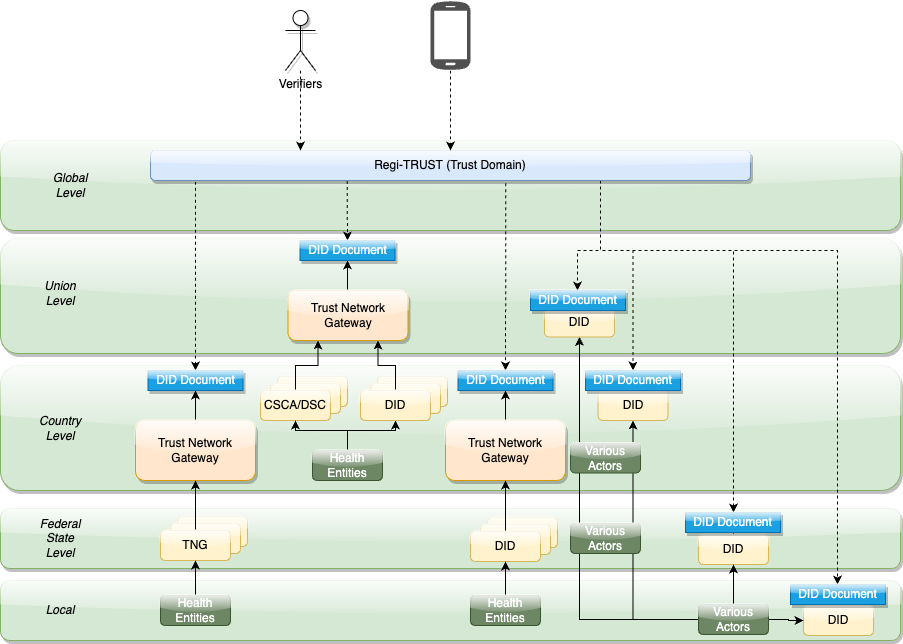

The diagram above was exported from draw.io. Its source (the exported page's mxGraphModel, read from the mxfile embedded in the PNG):
<mxGraphModel dx="1941" dy="1979" grid="1" gridSize="10" guides="1" tooltips="1" connect="1" arrows="1" fold="1" page="1" pageScale="1" pageWidth="827" pageHeight="1169" math="0" shadow="0">
  <root>
    <mxCell id="0" />
    <mxCell id="1" parent="0" />
    <mxCell id="hH8COVZcJRrZZ0vlvTmD-100" value="" style="rounded=1;whiteSpace=wrap;html=1;fillColor=#d5e8d4;strokeColor=#82b366;shadow=1;glass=1;" parent="1" vertex="1">
      <mxGeometry x="-120" y="285" width="900" height="125" as="geometry" />
    </mxCell>
    <mxCell id="hH8COVZcJRrZZ0vlvTmD-43" value="" style="rounded=1;whiteSpace=wrap;html=1;fillColor=#d5e8d4;strokeColor=#82b366;shadow=1;glass=1;" parent="1" vertex="1">
      <mxGeometry x="-120" y="158" width="900" height="115" as="geometry" />
    </mxCell>
    <mxCell id="hH8COVZcJRrZZ0vlvTmD-89" value="DID" style="rounded=1;whiteSpace=wrap;html=1;glass=1;fillColor=#fff2cc;strokeColor=#d6b656;" parent="1" vertex="1">
      <mxGeometry x="424" y="226.5" width="70" height="30" as="geometry" />
    </mxCell>
    <mxCell id="hH8COVZcJRrZZ0vlvTmD-36" value="" style="rounded=1;whiteSpace=wrap;html=1;fillColor=#d5e8d4;strokeColor=#82b366;shadow=1;glass=1;" parent="1" vertex="1">
      <mxGeometry x="-120" y="500" width="900" height="60" as="geometry" />
    </mxCell>
    <mxCell id="hH8COVZcJRrZZ0vlvTmD-15" value="" style="rounded=1;whiteSpace=wrap;html=1;fillColor=#d5e8d4;strokeColor=#82b366;shadow=1;glass=1;" parent="1" vertex="1">
      <mxGeometry x="-120" y="428" width="900" height="60" as="geometry" />
    </mxCell>
    <mxCell id="hH8COVZcJRrZZ0vlvTmD-8" value="" style="rounded=1;whiteSpace=wrap;html=1;glass=1;fillColor=#fff2cc;strokeColor=#d6b656;" parent="1" vertex="1">
      <mxGeometry x="57" y="436" width="70" height="30" as="geometry" />
    </mxCell>
    <mxCell id="hH8COVZcJRrZZ0vlvTmD-5" value="" style="rounded=1;whiteSpace=wrap;html=1;glass=1;fillColor=#fff2cc;strokeColor=#d6b656;" parent="1" vertex="1">
      <mxGeometry x="50" y="443" width="70" height="30" as="geometry" />
    </mxCell>
    <mxCell id="hH8COVZcJRrZZ0vlvTmD-30" style="edgeStyle=orthogonalEdgeStyle;rounded=0;orthogonalLoop=1;jettySize=auto;html=1;exitX=0.5;exitY=0;exitDx=0;exitDy=0;entryX=0.5;entryY=1;entryDx=0;entryDy=0;" parent="1" source="hH8COVZcJRrZZ0vlvTmD-1" target="hH8COVZcJRrZZ0vlvTmD-25" edge="1">
      <mxGeometry relative="1" as="geometry" />
    </mxCell>
    <mxCell id="hH8COVZcJRrZZ0vlvTmD-1" value="Trust Network Gateway" style="rounded=1;whiteSpace=wrap;html=1;glass=1;shadow=1;fillColor=#ffe6cc;strokeColor=#d79b00;" parent="1" vertex="1">
      <mxGeometry x="15" y="340" width="120" height="60" as="geometry" />
    </mxCell>
    <mxCell id="hH8COVZcJRrZZ0vlvTmD-29" style="edgeStyle=orthogonalEdgeStyle;rounded=0;orthogonalLoop=1;jettySize=auto;html=1;exitX=0.5;exitY=0;exitDx=0;exitDy=0;entryX=0.5;entryY=1;entryDx=0;entryDy=0;" parent="1" target="hH8COVZcJRrZZ0vlvTmD-26" edge="1">
      <mxGeometry relative="1" as="geometry">
        <mxPoint x="229.5" y="210" as="sourcePoint" />
      </mxGeometry>
    </mxCell>
    <mxCell id="hH8COVZcJRrZZ0vlvTmD-2" value="Trust Network Gateway" style="rounded=1;whiteSpace=wrap;html=1;glass=1;shadow=1;fillColor=#ffe6cc;strokeColor=#d79b00;" parent="1" vertex="1">
      <mxGeometry x="167.5" y="210" width="120" height="50" as="geometry" />
    </mxCell>
    <mxCell id="hH8COVZcJRrZZ0vlvTmD-28" style="edgeStyle=orthogonalEdgeStyle;rounded=0;orthogonalLoop=1;jettySize=auto;html=1;exitX=0.5;exitY=0;exitDx=0;exitDy=0;entryX=0.5;entryY=1;entryDx=0;entryDy=0;" parent="1" source="hH8COVZcJRrZZ0vlvTmD-3" target="hH8COVZcJRrZZ0vlvTmD-27" edge="1">
      <mxGeometry relative="1" as="geometry" />
    </mxCell>
    <mxCell id="hH8COVZcJRrZZ0vlvTmD-3" value="Trust Network Gateway" style="rounded=1;whiteSpace=wrap;html=1;glass=1;shadow=1;fillColor=#ffe6cc;strokeColor=#d79b00;" parent="1" vertex="1">
      <mxGeometry x="325" y="340" width="120" height="60" as="geometry" />
    </mxCell>
    <mxCell id="hH8COVZcJRrZZ0vlvTmD-19" style="edgeStyle=orthogonalEdgeStyle;rounded=0;orthogonalLoop=1;jettySize=auto;html=1;exitX=0.5;exitY=0;exitDx=0;exitDy=0;" parent="1" source="hH8COVZcJRrZZ0vlvTmD-4" target="hH8COVZcJRrZZ0vlvTmD-1" edge="1">
      <mxGeometry relative="1" as="geometry" />
    </mxCell>
    <mxCell id="hH8COVZcJRrZZ0vlvTmD-4" value="TNG" style="rounded=1;whiteSpace=wrap;html=1;glass=1;fillColor=#fff2cc;strokeColor=#d6b656;" parent="1" vertex="1">
      <mxGeometry x="40" y="450" width="70" height="30" as="geometry" />
    </mxCell>
    <mxCell id="hH8COVZcJRrZZ0vlvTmD-9" value="" style="rounded=1;whiteSpace=wrap;html=1;glass=1;fillColor=#fff2cc;strokeColor=#d6b656;" parent="1" vertex="1">
      <mxGeometry x="157" y="296" width="70" height="30" as="geometry" />
    </mxCell>
    <mxCell id="hH8COVZcJRrZZ0vlvTmD-10" value="" style="rounded=1;whiteSpace=wrap;html=1;glass=1;fillColor=#fff2cc;strokeColor=#d6b656;" parent="1" vertex="1">
      <mxGeometry x="150" y="303" width="70" height="30" as="geometry" />
    </mxCell>
    <mxCell id="hH8COVZcJRrZZ0vlvTmD-20" style="edgeStyle=orthogonalEdgeStyle;rounded=0;orthogonalLoop=1;jettySize=auto;html=1;exitX=0.5;exitY=0;exitDx=0;exitDy=0;entryX=0.25;entryY=1;entryDx=0;entryDy=0;" parent="1" source="hH8COVZcJRrZZ0vlvTmD-11" target="hH8COVZcJRrZZ0vlvTmD-2" edge="1">
      <mxGeometry relative="1" as="geometry">
        <mxPoint x="229.5" y="260" as="targetPoint" />
      </mxGeometry>
    </mxCell>
    <mxCell id="hH8COVZcJRrZZ0vlvTmD-11" value="CSCA/DSC" style="rounded=1;whiteSpace=wrap;html=1;glass=1;fillColor=#fff2cc;strokeColor=#d6b656;" parent="1" vertex="1">
      <mxGeometry x="140" y="310" width="70" height="30" as="geometry" />
    </mxCell>
    <mxCell id="hH8COVZcJRrZZ0vlvTmD-12" value="" style="rounded=1;whiteSpace=wrap;html=1;glass=1;fillColor=#fff2cc;strokeColor=#d6b656;" parent="1" vertex="1">
      <mxGeometry x="367" y="437" width="70" height="30" as="geometry" />
    </mxCell>
    <mxCell id="hH8COVZcJRrZZ0vlvTmD-13" value="" style="rounded=1;whiteSpace=wrap;html=1;glass=1;fillColor=#fff2cc;strokeColor=#d6b656;" parent="1" vertex="1">
      <mxGeometry x="360" y="444" width="70" height="30" as="geometry" />
    </mxCell>
    <mxCell id="hH8COVZcJRrZZ0vlvTmD-21" style="edgeStyle=orthogonalEdgeStyle;rounded=0;orthogonalLoop=1;jettySize=auto;html=1;exitX=0.5;exitY=0;exitDx=0;exitDy=0;entryX=0.5;entryY=1;entryDx=0;entryDy=0;" parent="1" source="hH8COVZcJRrZZ0vlvTmD-14" target="hH8COVZcJRrZZ0vlvTmD-3" edge="1">
      <mxGeometry relative="1" as="geometry" />
    </mxCell>
    <mxCell id="hH8COVZcJRrZZ0vlvTmD-14" value="DID" style="rounded=1;whiteSpace=wrap;html=1;glass=1;fillColor=#fff2cc;strokeColor=#d6b656;" parent="1" vertex="1">
      <mxGeometry x="350" y="451" width="70" height="30" as="geometry" />
    </mxCell>
    <mxCell id="hH8COVZcJRrZZ0vlvTmD-16" value="&lt;i&gt;Federal State Level&lt;/i&gt;" style="text;html=1;strokeColor=none;fillColor=none;align=center;verticalAlign=middle;whiteSpace=wrap;rounded=0;" parent="1" vertex="1">
      <mxGeometry x="-90" y="443" width="60" height="30" as="geometry" />
    </mxCell>
    <mxCell id="hH8COVZcJRrZZ0vlvTmD-18" value="&lt;i&gt;Country Level&lt;/i&gt;" style="text;html=1;strokeColor=none;fillColor=none;align=center;verticalAlign=middle;whiteSpace=wrap;rounded=0;" parent="1" vertex="1">
      <mxGeometry x="-90" y="332.5" width="60" height="30" as="geometry" />
    </mxCell>
    <mxCell id="hH8COVZcJRrZZ0vlvTmD-22" value="" style="rounded=1;whiteSpace=wrap;html=1;fillColor=#d5e8d4;strokeColor=#82b366;shadow=1;glass=1;" parent="1" vertex="1">
      <mxGeometry x="-120" y="60" width="900" height="90" as="geometry" />
    </mxCell>
    <mxCell id="hH8COVZcJRrZZ0vlvTmD-31" style="edgeStyle=orthogonalEdgeStyle;rounded=0;orthogonalLoop=1;jettySize=auto;html=1;exitX=0.075;exitY=1.041;exitDx=0;exitDy=0;dashed=1;entryX=0.5;entryY=0;entryDx=0;entryDy=0;exitPerimeter=0;" parent="1" source="hH8COVZcJRrZZ0vlvTmD-23" target="hH8COVZcJRrZZ0vlvTmD-25" edge="1">
      <mxGeometry relative="1" as="geometry">
        <mxPoint x="75" y="170" as="targetPoint" />
      </mxGeometry>
    </mxCell>
    <mxCell id="hH8COVZcJRrZZ0vlvTmD-32" style="edgeStyle=orthogonalEdgeStyle;rounded=0;orthogonalLoop=1;jettySize=auto;html=1;exitX=0.328;exitY=1.016;exitDx=0;exitDy=0;entryX=0.5;entryY=0;entryDx=0;entryDy=0;dashed=1;exitPerimeter=0;" parent="1" source="hH8COVZcJRrZZ0vlvTmD-23" target="hH8COVZcJRrZZ0vlvTmD-26" edge="1">
      <mxGeometry relative="1" as="geometry">
        <mxPoint x="227.5" y="170" as="targetPoint" />
      </mxGeometry>
    </mxCell>
    <mxCell id="hH8COVZcJRrZZ0vlvTmD-33" style="edgeStyle=orthogonalEdgeStyle;rounded=0;orthogonalLoop=1;jettySize=auto;html=1;exitX=0.592;exitY=1.092;exitDx=0;exitDy=0;dashed=1;exitPerimeter=0;" parent="1" source="hH8COVZcJRrZZ0vlvTmD-23" target="hH8COVZcJRrZZ0vlvTmD-27" edge="1">
      <mxGeometry relative="1" as="geometry">
        <mxPoint x="480.00000000000045" y="170" as="targetPoint" />
      </mxGeometry>
    </mxCell>
    <mxCell id="hH8COVZcJRrZZ0vlvTmD-84" style="edgeStyle=orthogonalEdgeStyle;rounded=0;orthogonalLoop=1;jettySize=auto;html=1;exitX=0.75;exitY=1;exitDx=0;exitDy=0;entryX=0.5;entryY=0;entryDx=0;entryDy=0;dashed=1;" parent="1" source="hH8COVZcJRrZZ0vlvTmD-23" target="hH8COVZcJRrZZ0vlvTmD-72" edge="1">
      <mxGeometry relative="1" as="geometry">
        <Array as="points">
          <mxPoint x="480" y="170" />
          <mxPoint x="513" y="170" />
        </Array>
      </mxGeometry>
    </mxCell>
    <mxCell id="hH8COVZcJRrZZ0vlvTmD-85" style="edgeStyle=orthogonalEdgeStyle;rounded=0;orthogonalLoop=1;jettySize=auto;html=1;exitX=0.75;exitY=1;exitDx=0;exitDy=0;dashed=1;" parent="1" source="hH8COVZcJRrZZ0vlvTmD-23" target="hH8COVZcJRrZZ0vlvTmD-76" edge="1">
      <mxGeometry relative="1" as="geometry">
        <Array as="points">
          <mxPoint x="480" y="170" />
          <mxPoint x="613" y="170" />
        </Array>
      </mxGeometry>
    </mxCell>
    <mxCell id="hH8COVZcJRrZZ0vlvTmD-86" style="edgeStyle=orthogonalEdgeStyle;rounded=0;orthogonalLoop=1;jettySize=auto;html=1;exitX=0.75;exitY=1;exitDx=0;exitDy=0;dashed=1;" parent="1" source="hH8COVZcJRrZZ0vlvTmD-23" target="hH8COVZcJRrZZ0vlvTmD-79" edge="1">
      <mxGeometry relative="1" as="geometry">
        <Array as="points">
          <mxPoint x="480" y="170" />
          <mxPoint x="717" y="170" />
        </Array>
      </mxGeometry>
    </mxCell>
    <mxCell id="hH8COVZcJRrZZ0vlvTmD-88" style="edgeStyle=orthogonalEdgeStyle;rounded=0;orthogonalLoop=1;jettySize=auto;html=1;exitX=0.75;exitY=1;exitDx=0;exitDy=0;dashed=1;" parent="1" source="hH8COVZcJRrZZ0vlvTmD-23" target="hH8COVZcJRrZZ0vlvTmD-87" edge="1">
      <mxGeometry relative="1" as="geometry">
        <Array as="points">
          <mxPoint x="480" y="170" />
          <mxPoint x="457" y="170" />
        </Array>
      </mxGeometry>
    </mxCell>
    <mxCell id="hH8COVZcJRrZZ0vlvTmD-23" value="Regi-TRUST&amp;nbsp;(Trust Domain)" style="rounded=1;whiteSpace=wrap;html=1;glass=1;shadow=1;fillColor=#dae8fc;strokeColor=#6c8ebf;" parent="1" vertex="1">
      <mxGeometry x="30" y="70" width="600" height="30" as="geometry" />
    </mxCell>
    <mxCell id="hH8COVZcJRrZZ0vlvTmD-25" value="DID Document" style="rounded=0;whiteSpace=wrap;html=1;shadow=1;glass=1;sketch=0;fillColor=#1ba1e2;fontColor=#ffffff;strokeColor=#006EAF;" parent="1" vertex="1">
      <mxGeometry x="27.5" y="290" width="95" height="20" as="geometry" />
    </mxCell>
    <mxCell id="hH8COVZcJRrZZ0vlvTmD-26" value="DID Document" style="rounded=0;whiteSpace=wrap;html=1;shadow=1;glass=1;sketch=0;fillColor=#1ba1e2;fontColor=#ffffff;strokeColor=#006EAF;" parent="1" vertex="1">
      <mxGeometry x="179.5" y="160" width="95" height="20" as="geometry" />
    </mxCell>
    <mxCell id="hH8COVZcJRrZZ0vlvTmD-27" value="DID Document" style="rounded=0;whiteSpace=wrap;html=1;shadow=1;glass=1;sketch=0;fillColor=#1ba1e2;fontColor=#ffffff;strokeColor=#006EAF;" parent="1" vertex="1">
      <mxGeometry x="337.5" y="290" width="95" height="20" as="geometry" />
    </mxCell>
    <mxCell id="hH8COVZcJRrZZ0vlvTmD-34" value="&lt;i&gt;Global&lt;br&gt;Level&lt;br&gt;&lt;/i&gt;" style="text;html=1;strokeColor=none;fillColor=none;align=center;verticalAlign=middle;whiteSpace=wrap;rounded=0;" parent="1" vertex="1">
      <mxGeometry x="-80" y="90" width="60" height="30" as="geometry" />
    </mxCell>
    <mxCell id="hH8COVZcJRrZZ0vlvTmD-37" value="&lt;i&gt;Local&lt;/i&gt;" style="text;html=1;strokeColor=none;fillColor=none;align=center;verticalAlign=middle;whiteSpace=wrap;rounded=0;" parent="1" vertex="1">
      <mxGeometry x="-90" y="515" width="60" height="30" as="geometry" />
    </mxCell>
    <mxCell id="hH8COVZcJRrZZ0vlvTmD-39" style="edgeStyle=orthogonalEdgeStyle;rounded=0;orthogonalLoop=1;jettySize=auto;html=1;exitX=0.5;exitY=0;exitDx=0;exitDy=0;" parent="1" source="hH8COVZcJRrZZ0vlvTmD-38" target="hH8COVZcJRrZZ0vlvTmD-4" edge="1">
      <mxGeometry relative="1" as="geometry" />
    </mxCell>
    <mxCell id="hH8COVZcJRrZZ0vlvTmD-38" value="Health Entities" style="rounded=1;whiteSpace=wrap;html=1;glass=1;fillColor=#6d8764;strokeColor=#3A5431;fontColor=#ffffff;" parent="1" vertex="1">
      <mxGeometry x="40" y="515" width="70" height="30" as="geometry" />
    </mxCell>
    <mxCell id="hH8COVZcJRrZZ0vlvTmD-47" style="edgeStyle=orthogonalEdgeStyle;rounded=0;orthogonalLoop=1;jettySize=auto;html=1;exitX=0.5;exitY=0;exitDx=0;exitDy=0;entryX=0.5;entryY=1;entryDx=0;entryDy=0;" parent="1" source="hH8COVZcJRrZZ0vlvTmD-42" target="hH8COVZcJRrZZ0vlvTmD-14" edge="1">
      <mxGeometry relative="1" as="geometry" />
    </mxCell>
    <mxCell id="hH8COVZcJRrZZ0vlvTmD-42" value="Health Entities" style="rounded=1;whiteSpace=wrap;html=1;glass=1;fillColor=#6d8764;strokeColor=#3A5431;fontColor=#ffffff;" parent="1" vertex="1">
      <mxGeometry x="350" y="515" width="70" height="30" as="geometry" />
    </mxCell>
    <mxCell id="hH8COVZcJRrZZ0vlvTmD-44" value="&lt;i&gt;Union Level&lt;/i&gt;" style="text;html=1;strokeColor=none;fillColor=none;align=center;verticalAlign=middle;whiteSpace=wrap;rounded=0;" parent="1" vertex="1">
      <mxGeometry x="-90" y="197.5" width="60" height="30" as="geometry" />
    </mxCell>
    <mxCell id="hH8COVZcJRrZZ0vlvTmD-49" style="edgeStyle=orthogonalEdgeStyle;rounded=0;orthogonalLoop=1;jettySize=auto;html=1;exitX=0.5;exitY=0;exitDx=0;exitDy=0;" parent="1" source="hH8COVZcJRrZZ0vlvTmD-48" target="hH8COVZcJRrZZ0vlvTmD-11" edge="1">
      <mxGeometry relative="1" as="geometry" />
    </mxCell>
    <mxCell id="hH8COVZcJRrZZ0vlvTmD-68" style="edgeStyle=orthogonalEdgeStyle;rounded=0;orthogonalLoop=1;jettySize=auto;html=1;exitX=0.5;exitY=0;exitDx=0;exitDy=0;entryX=0.5;entryY=1;entryDx=0;entryDy=0;" parent="1" source="hH8COVZcJRrZZ0vlvTmD-48" target="hH8COVZcJRrZZ0vlvTmD-67" edge="1">
      <mxGeometry relative="1" as="geometry" />
    </mxCell>
    <mxCell id="hH8COVZcJRrZZ0vlvTmD-48" value="Health Entities" style="rounded=1;whiteSpace=wrap;html=1;glass=1;fillColor=#6d8764;strokeColor=#3A5431;fontColor=#ffffff;" parent="1" vertex="1">
      <mxGeometry x="192" y="370" width="70" height="30" as="geometry" />
    </mxCell>
    <mxCell id="hH8COVZcJRrZZ0vlvTmD-50" value="DID" style="rounded=1;whiteSpace=wrap;html=1;glass=1;fillColor=#fff2cc;strokeColor=#d6b656;" parent="1" vertex="1">
      <mxGeometry x="477.5" y="310" width="70" height="30" as="geometry" />
    </mxCell>
    <mxCell id="hH8COVZcJRrZZ0vlvTmD-63" value="DID" style="rounded=1;whiteSpace=wrap;html=1;glass=1;fillColor=#fff2cc;strokeColor=#d6b656;" parent="1" vertex="1">
      <mxGeometry x="240" y="310" width="70" height="30" as="geometry" />
    </mxCell>
    <mxCell id="hH8COVZcJRrZZ0vlvTmD-65" value="" style="rounded=1;whiteSpace=wrap;html=1;glass=1;fillColor=#fff2cc;strokeColor=#d6b656;" parent="1" vertex="1">
      <mxGeometry x="257" y="296" width="70" height="30" as="geometry" />
    </mxCell>
    <mxCell id="hH8COVZcJRrZZ0vlvTmD-66" value="" style="rounded=1;whiteSpace=wrap;html=1;glass=1;fillColor=#fff2cc;strokeColor=#d6b656;" parent="1" vertex="1">
      <mxGeometry x="250" y="303" width="70" height="30" as="geometry" />
    </mxCell>
    <mxCell id="hH8COVZcJRrZZ0vlvTmD-69" style="edgeStyle=orthogonalEdgeStyle;rounded=0;orthogonalLoop=1;jettySize=auto;html=1;exitX=0.5;exitY=0;exitDx=0;exitDy=0;entryX=0.75;entryY=1;entryDx=0;entryDy=0;" parent="1" source="hH8COVZcJRrZZ0vlvTmD-67" target="hH8COVZcJRrZZ0vlvTmD-2" edge="1">
      <mxGeometry relative="1" as="geometry" />
    </mxCell>
    <mxCell id="hH8COVZcJRrZZ0vlvTmD-67" value="DID" style="rounded=1;whiteSpace=wrap;html=1;glass=1;fillColor=#fff2cc;strokeColor=#d6b656;" parent="1" vertex="1">
      <mxGeometry x="240" y="310" width="70" height="30" as="geometry" />
    </mxCell>
    <mxCell id="hH8COVZcJRrZZ0vlvTmD-72" value="DID Document" style="rounded=0;whiteSpace=wrap;html=1;shadow=1;glass=1;sketch=0;fillColor=#1ba1e2;fontColor=#ffffff;strokeColor=#006EAF;" parent="1" vertex="1">
      <mxGeometry x="465" y="290" width="95" height="20" as="geometry" />
    </mxCell>
    <mxCell id="hH8COVZcJRrZZ0vlvTmD-74" style="edgeStyle=orthogonalEdgeStyle;rounded=0;orthogonalLoop=1;jettySize=auto;html=1;entryX=0.5;entryY=1;entryDx=0;entryDy=0;" parent="1" source="hH8COVZcJRrZZ0vlvTmD-75" target="hH8COVZcJRrZZ0vlvTmD-76" edge="1">
      <mxGeometry relative="1" as="geometry" />
    </mxCell>
    <mxCell id="hH8COVZcJRrZZ0vlvTmD-75" value="DID" style="rounded=1;whiteSpace=wrap;html=1;glass=1;fillColor=#fff2cc;strokeColor=#d6b656;" parent="1" vertex="1">
      <mxGeometry x="578" y="454" width="70" height="30" as="geometry" />
    </mxCell>
    <mxCell id="hH8COVZcJRrZZ0vlvTmD-76" value="DID Document" style="rounded=0;whiteSpace=wrap;html=1;shadow=1;glass=1;sketch=0;fillColor=#1ba1e2;fontColor=#ffffff;strokeColor=#006EAF;" parent="1" vertex="1">
      <mxGeometry x="565" y="432" width="95" height="20" as="geometry" />
    </mxCell>
    <mxCell id="hH8COVZcJRrZZ0vlvTmD-77" style="edgeStyle=orthogonalEdgeStyle;rounded=0;orthogonalLoop=1;jettySize=auto;html=1;entryX=0.5;entryY=1;entryDx=0;entryDy=0;" parent="1" source="hH8COVZcJRrZZ0vlvTmD-78" edge="1">
      <mxGeometry relative="1" as="geometry">
        <mxPoint x="717.4999999999995" y="523" as="targetPoint" />
      </mxGeometry>
    </mxCell>
    <mxCell id="hH8COVZcJRrZZ0vlvTmD-78" value="DID" style="rounded=1;whiteSpace=wrap;html=1;glass=1;fillColor=#fff2cc;strokeColor=#d6b656;" parent="1" vertex="1">
      <mxGeometry x="683" y="525" width="70" height="30" as="geometry" />
    </mxCell>
    <mxCell id="hH8COVZcJRrZZ0vlvTmD-79" value="DID Document" style="rounded=0;whiteSpace=wrap;html=1;shadow=1;glass=1;sketch=0;fillColor=#1ba1e2;fontColor=#ffffff;strokeColor=#006EAF;" parent="1" vertex="1">
      <mxGeometry x="670" y="504" width="95" height="20" as="geometry" />
    </mxCell>
    <mxCell id="hH8COVZcJRrZZ0vlvTmD-81" style="edgeStyle=orthogonalEdgeStyle;rounded=0;orthogonalLoop=1;jettySize=auto;html=1;exitX=0;exitY=0.5;exitDx=0;exitDy=0;entryX=0.5;entryY=1;entryDx=0;entryDy=0;" parent="1" source="hH8COVZcJRrZZ0vlvTmD-80" target="hH8COVZcJRrZZ0vlvTmD-50" edge="1">
      <mxGeometry relative="1" as="geometry" />
    </mxCell>
    <mxCell id="hH8COVZcJRrZZ0vlvTmD-82" style="edgeStyle=orthogonalEdgeStyle;rounded=0;orthogonalLoop=1;jettySize=auto;html=1;exitX=0.5;exitY=0;exitDx=0;exitDy=0;entryX=0.5;entryY=1;entryDx=0;entryDy=0;" parent="1" source="hH8COVZcJRrZZ0vlvTmD-80" target="hH8COVZcJRrZZ0vlvTmD-75" edge="1">
      <mxGeometry relative="1" as="geometry" />
    </mxCell>
    <mxCell id="hH8COVZcJRrZZ0vlvTmD-83" style="edgeStyle=orthogonalEdgeStyle;rounded=0;orthogonalLoop=1;jettySize=auto;html=1;exitX=1;exitY=0.5;exitDx=0;exitDy=0;" parent="1" source="hH8COVZcJRrZZ0vlvTmD-80" target="hH8COVZcJRrZZ0vlvTmD-78" edge="1">
      <mxGeometry relative="1" as="geometry" />
    </mxCell>
    <mxCell id="hH8COVZcJRrZZ0vlvTmD-92" style="edgeStyle=orthogonalEdgeStyle;rounded=0;orthogonalLoop=1;jettySize=auto;html=1;exitX=0;exitY=0.5;exitDx=0;exitDy=0;entryX=0.5;entryY=1;entryDx=0;entryDy=0;" parent="1" source="hH8COVZcJRrZZ0vlvTmD-80" target="hH8COVZcJRrZZ0vlvTmD-89" edge="1">
      <mxGeometry relative="1" as="geometry" />
    </mxCell>
    <mxCell id="hH8COVZcJRrZZ0vlvTmD-80" value="Various Actors" style="rounded=1;whiteSpace=wrap;html=1;glass=1;fillColor=#6d8764;strokeColor=#3A5431;fontColor=#ffffff;" parent="1" vertex="1">
      <mxGeometry x="578" y="524" width="70" height="30" as="geometry" />
    </mxCell>
    <mxCell id="hH8COVZcJRrZZ0vlvTmD-87" value="DID Document" style="rounded=0;whiteSpace=wrap;html=1;shadow=1;glass=1;sketch=0;fillColor=#1ba1e2;fontColor=#ffffff;strokeColor=#006EAF;" parent="1" vertex="1">
      <mxGeometry x="410" y="210" width="95" height="20" as="geometry" />
    </mxCell>
    <mxCell id="hH8COVZcJRrZZ0vlvTmD-93" value="Various Actors" style="rounded=1;whiteSpace=wrap;html=1;glass=1;fillColor=#6d8764;strokeColor=#3A5431;fontColor=#ffffff;" parent="1" vertex="1">
      <mxGeometry x="450" y="443" width="70" height="30" as="geometry" />
    </mxCell>
    <mxCell id="hH8COVZcJRrZZ0vlvTmD-94" value="Various Actors" style="rounded=1;whiteSpace=wrap;html=1;glass=1;fillColor=#6d8764;strokeColor=#3A5431;fontColor=#ffffff;" parent="1" vertex="1">
      <mxGeometry x="450" y="362.5" width="70" height="30" as="geometry" />
    </mxCell>
    <mxCell id="hH8COVZcJRrZZ0vlvTmD-98" style="edgeStyle=orthogonalEdgeStyle;rounded=0;orthogonalLoop=1;jettySize=auto;html=1;dashed=1;" parent="1" source="hH8COVZcJRrZZ0vlvTmD-96" target="hH8COVZcJRrZZ0vlvTmD-23" edge="1">
      <mxGeometry relative="1" as="geometry" />
    </mxCell>
    <mxCell id="hH8COVZcJRrZZ0vlvTmD-96" value="" style="sketch=0;pointerEvents=1;shadow=0;dashed=0;html=1;strokeColor=none;fillColor=#505050;labelPosition=center;verticalLabelPosition=bottom;verticalAlign=top;outlineConnect=0;align=center;shape=mxgraph.office.devices.cell_phone_android_standalone;glass=1;" parent="1" vertex="1">
      <mxGeometry x="310" y="-80" width="40" height="70" as="geometry" />
    </mxCell>
    <mxCell id="hH8COVZcJRrZZ0vlvTmD-99" style="edgeStyle=orthogonalEdgeStyle;rounded=0;orthogonalLoop=1;jettySize=auto;html=1;entryX=0.25;entryY=0;entryDx=0;entryDy=0;dashed=1;" parent="1" source="hH8COVZcJRrZZ0vlvTmD-97" target="hH8COVZcJRrZZ0vlvTmD-23" edge="1">
      <mxGeometry relative="1" as="geometry" />
    </mxCell>
    <mxCell id="hH8COVZcJRrZZ0vlvTmD-97" value="Verifiers" style="shape=umlActor;verticalLabelPosition=bottom;verticalAlign=top;html=1;outlineConnect=0;shadow=1;glass=1;sketch=0;" parent="1" vertex="1">
      <mxGeometry x="165" y="-70" width="30" height="60" as="geometry" />
    </mxCell>
  </root>
</mxGraphModel>